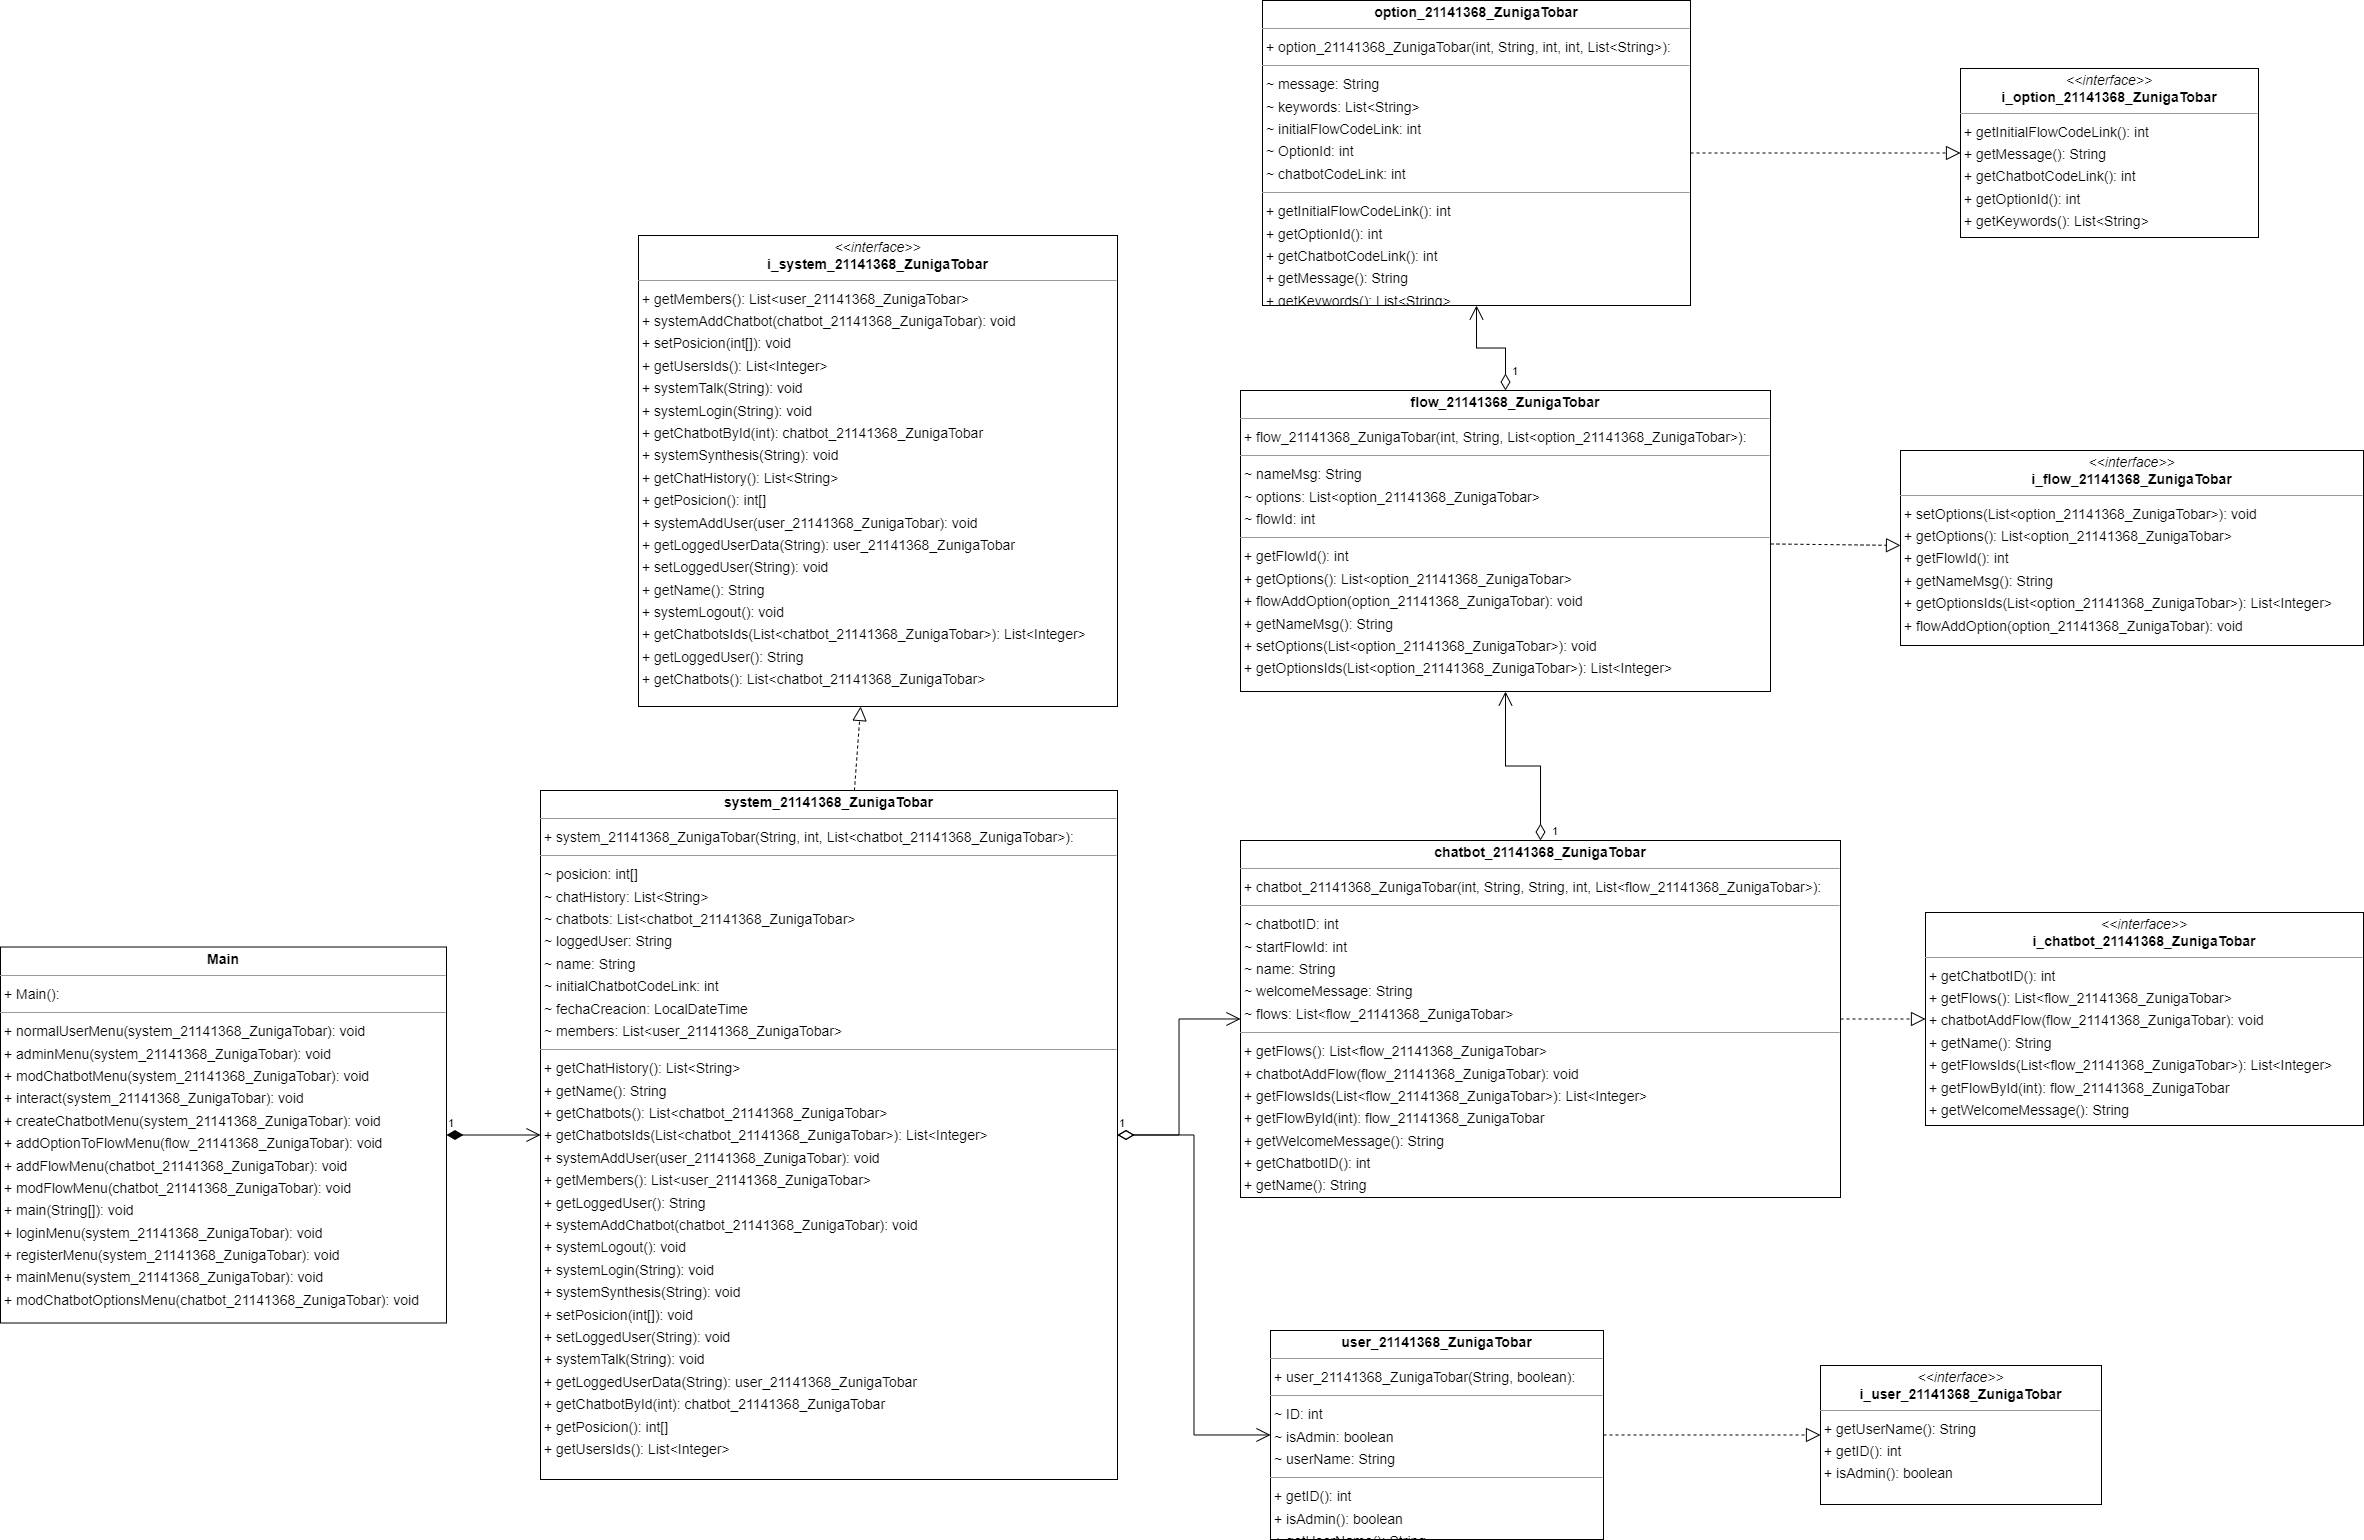

The diagram above was exported from draw.io. Its source (the exported page's mxGraphModel, read from the mxfile embedded in the PNG):
<mxGraphModel dx="1761" dy="544" grid="1" gridSize="10" guides="1" tooltips="1" connect="1" arrows="1" fold="1" page="0" pageScale="1" pageWidth="827" pageHeight="1169" background="none" math="0" shadow="0">
  <root>
    <mxCell id="0" />
    <mxCell id="1" parent="0" />
    <mxCell id="node6" value="&lt;p style=&quot;margin:0px;margin-top:4px;text-align:center;&quot;&gt;&lt;b&gt;Main&lt;/b&gt;&lt;/p&gt;&lt;hr size=&quot;1&quot;/&gt;&lt;p style=&quot;margin:0 0 0 4px;line-height:1.6;&quot;&gt;+ Main(): &lt;/p&gt;&lt;hr size=&quot;1&quot;/&gt;&lt;p style=&quot;margin:0 0 0 4px;line-height:1.6;&quot;&gt;+ normalUserMenu(system_21141368_ZunigaTobar): void&lt;br/&gt;+ adminMenu(system_21141368_ZunigaTobar): void&lt;br/&gt;+ modChatbotMenu(system_21141368_ZunigaTobar): void&lt;br/&gt;+ interact(system_21141368_ZunigaTobar): void&lt;br/&gt;+ createChatbotMenu(system_21141368_ZunigaTobar): void&lt;br/&gt;+ addOptionToFlowMenu(flow_21141368_ZunigaTobar): void&lt;br/&gt;+ addFlowMenu(chatbot_21141368_ZunigaTobar): void&lt;br/&gt;+ modFlowMenu(chatbot_21141368_ZunigaTobar): void&lt;br/&gt;+ main(String[]): void&lt;br/&gt;+ loginMenu(system_21141368_ZunigaTobar): void&lt;br/&gt;+ registerMenu(system_21141368_ZunigaTobar): void&lt;br/&gt;+ mainMenu(system_21141368_ZunigaTobar): void&lt;br/&gt;+ modChatbotOptionsMenu(chatbot_21141368_ZunigaTobar): void&lt;/p&gt;" style="verticalAlign=top;align=left;overflow=fill;fontSize=14;fontFamily=Helvetica;html=1;rounded=0;shadow=0;comic=0;labelBackgroundColor=none;strokeWidth=1;" parent="1" vertex="1">
      <mxGeometry x="-790" y="966.5" width="446" height="376" as="geometry" />
    </mxCell>
    <mxCell id="node1" value="&lt;p style=&quot;margin:0px;margin-top:4px;text-align:center;&quot;&gt;&lt;b&gt;chatbot_21141368_ZunigaTobar&lt;/b&gt;&lt;/p&gt;&lt;hr size=&quot;1&quot;/&gt;&lt;p style=&quot;margin:0 0 0 4px;line-height:1.6;&quot;&gt;+ chatbot_21141368_ZunigaTobar(int, String, String, int, List&amp;lt;flow_21141368_ZunigaTobar&amp;gt;): &lt;/p&gt;&lt;hr size=&quot;1&quot;/&gt;&lt;p style=&quot;margin:0 0 0 4px;line-height:1.6;&quot;&gt;~ chatbotID: int&lt;br/&gt;~ startFlowId: int&lt;br/&gt;~ name: String&lt;br/&gt;~ welcomeMessage: String&lt;br/&gt;~ flows: List&amp;lt;flow_21141368_ZunigaTobar&amp;gt;&lt;/p&gt;&lt;hr size=&quot;1&quot;/&gt;&lt;p style=&quot;margin:0 0 0 4px;line-height:1.6;&quot;&gt;+ getFlows(): List&amp;lt;flow_21141368_ZunigaTobar&amp;gt;&lt;br/&gt;+ chatbotAddFlow(flow_21141368_ZunigaTobar): void&lt;br/&gt;+ getFlowsIds(List&amp;lt;flow_21141368_ZunigaTobar&amp;gt;): List&amp;lt;Integer&amp;gt;&lt;br/&gt;+ getFlowById(int): flow_21141368_ZunigaTobar&lt;br/&gt;+ getWelcomeMessage(): String&lt;br/&gt;+ getChatbotID(): int&lt;br/&gt;+ getName(): String&lt;/p&gt;" style="verticalAlign=top;align=left;overflow=fill;fontSize=14;fontFamily=Helvetica;html=1;rounded=0;shadow=0;comic=0;labelBackgroundColor=none;strokeWidth=1;" parent="1" vertex="1">
      <mxGeometry x="450" y="860" width="600" height="357" as="geometry" />
    </mxCell>
    <mxCell id="node3" value="&lt;p style=&quot;margin:0px;margin-top:4px;text-align:center;&quot;&gt;&lt;b&gt;flow_21141368_ZunigaTobar&lt;/b&gt;&lt;/p&gt;&lt;hr size=&quot;1&quot;/&gt;&lt;p style=&quot;margin:0 0 0 4px;line-height:1.6;&quot;&gt;+ flow_21141368_ZunigaTobar(int, String, List&amp;lt;option_21141368_ZunigaTobar&amp;gt;): &lt;/p&gt;&lt;hr size=&quot;1&quot;/&gt;&lt;p style=&quot;margin:0 0 0 4px;line-height:1.6;&quot;&gt;~ nameMsg: String&lt;br/&gt;~ options: List&amp;lt;option_21141368_ZunigaTobar&amp;gt;&lt;br/&gt;~ flowId: int&lt;/p&gt;&lt;hr size=&quot;1&quot;/&gt;&lt;p style=&quot;margin:0 0 0 4px;line-height:1.6;&quot;&gt;+ getFlowId(): int&lt;br/&gt;+ getOptions(): List&amp;lt;option_21141368_ZunigaTobar&amp;gt;&lt;br/&gt;+ flowAddOption(option_21141368_ZunigaTobar): void&lt;br/&gt;+ getNameMsg(): String&lt;br/&gt;+ setOptions(List&amp;lt;option_21141368_ZunigaTobar&amp;gt;): void&lt;br/&gt;+ getOptionsIds(List&amp;lt;option_21141368_ZunigaTobar&amp;gt;): List&amp;lt;Integer&amp;gt;&lt;/p&gt;" style="verticalAlign=top;align=left;overflow=fill;fontSize=14;fontFamily=Helvetica;html=1;rounded=0;shadow=0;comic=0;labelBackgroundColor=none;strokeWidth=1;" parent="1" vertex="1">
      <mxGeometry x="450" y="410" width="530" height="301" as="geometry" />
    </mxCell>
    <mxCell id="node5" value="&lt;p style=&quot;margin:0px;margin-top:4px;text-align:center;&quot;&gt;&lt;i&gt;&amp;lt;&amp;lt;interface&amp;gt;&amp;gt;&lt;/i&gt;&lt;br/&gt;&lt;b&gt;i_chatbot_21141368_ZunigaTobar&lt;/b&gt;&lt;/p&gt;&lt;hr size=&quot;1&quot;/&gt;&lt;p style=&quot;margin:0 0 0 4px;line-height:1.6;&quot;&gt;+ getChatbotID(): int&lt;br/&gt;+ getFlows(): List&amp;lt;flow_21141368_ZunigaTobar&amp;gt;&lt;br/&gt;+ chatbotAddFlow(flow_21141368_ZunigaTobar): void&lt;br/&gt;+ getName(): String&lt;br/&gt;+ getFlowsIds(List&amp;lt;flow_21141368_ZunigaTobar&amp;gt;): List&amp;lt;Integer&amp;gt;&lt;br/&gt;+ getFlowById(int): flow_21141368_ZunigaTobar&lt;br/&gt;+ getWelcomeMessage(): String&lt;/p&gt;" style="verticalAlign=top;align=left;overflow=fill;fontSize=14;fontFamily=Helvetica;html=1;rounded=0;shadow=0;comic=0;labelBackgroundColor=none;strokeWidth=1;" parent="1" vertex="1">
      <mxGeometry x="1135" y="932" width="438" height="213" as="geometry" />
    </mxCell>
    <mxCell id="node2" value="&lt;p style=&quot;margin:0px;margin-top:4px;text-align:center;&quot;&gt;&lt;i&gt;&amp;lt;&amp;lt;interface&amp;gt;&amp;gt;&lt;/i&gt;&lt;br/&gt;&lt;b&gt;i_flow_21141368_ZunigaTobar&lt;/b&gt;&lt;/p&gt;&lt;hr size=&quot;1&quot;/&gt;&lt;p style=&quot;margin:0 0 0 4px;line-height:1.6;&quot;&gt;+ setOptions(List&amp;lt;option_21141368_ZunigaTobar&amp;gt;): void&lt;br/&gt;+ getOptions(): List&amp;lt;option_21141368_ZunigaTobar&amp;gt;&lt;br/&gt;+ getFlowId(): int&lt;br/&gt;+ getNameMsg(): String&lt;br/&gt;+ getOptionsIds(List&amp;lt;option_21141368_ZunigaTobar&amp;gt;): List&amp;lt;Integer&amp;gt;&lt;br/&gt;+ flowAddOption(option_21141368_ZunigaTobar): void&lt;/p&gt;" style="verticalAlign=top;align=left;overflow=fill;fontSize=14;fontFamily=Helvetica;html=1;rounded=0;shadow=0;comic=0;labelBackgroundColor=none;strokeWidth=1;" parent="1" vertex="1">
      <mxGeometry x="1110" y="470" width="463" height="195" as="geometry" />
    </mxCell>
    <mxCell id="node7" value="&lt;p style=&quot;margin:0px;margin-top:4px;text-align:center;&quot;&gt;&lt;i&gt;&amp;lt;&amp;lt;interface&amp;gt;&amp;gt;&lt;/i&gt;&lt;br/&gt;&lt;b&gt;i_option_21141368_ZunigaTobar&lt;/b&gt;&lt;/p&gt;&lt;hr size=&quot;1&quot;/&gt;&lt;p style=&quot;margin:0 0 0 4px;line-height:1.6;&quot;&gt;+ getInitialFlowCodeLink(): int&lt;br/&gt;+ getMessage(): String&lt;br/&gt;+ getChatbotCodeLink(): int&lt;br/&gt;+ getOptionId(): int&lt;br/&gt;+ getKeywords(): List&amp;lt;String&amp;gt;&lt;/p&gt;" style="verticalAlign=top;align=left;overflow=fill;fontSize=14;fontFamily=Helvetica;html=1;rounded=0;shadow=0;comic=0;labelBackgroundColor=none;strokeWidth=1;" parent="1" vertex="1">
      <mxGeometry x="1170" y="88" width="298" height="169" as="geometry" />
    </mxCell>
    <mxCell id="node4" value="&lt;p style=&quot;margin:0px;margin-top:4px;text-align:center;&quot;&gt;&lt;i&gt;&amp;lt;&amp;lt;interface&amp;gt;&amp;gt;&lt;/i&gt;&lt;br/&gt;&lt;b&gt;i_system_21141368_ZunigaTobar&lt;/b&gt;&lt;/p&gt;&lt;hr size=&quot;1&quot;/&gt;&lt;p style=&quot;margin:0 0 0 4px;line-height:1.6;&quot;&gt;+ getMembers(): List&amp;lt;user_21141368_ZunigaTobar&amp;gt;&lt;br/&gt;+ systemAddChatbot(chatbot_21141368_ZunigaTobar): void&lt;br/&gt;+ setPosicion(int[]): void&lt;br/&gt;+ getUsersIds(): List&amp;lt;Integer&amp;gt;&lt;br/&gt;+ systemTalk(String): void&lt;br/&gt;+ systemLogin(String): void&lt;br/&gt;+ getChatbotById(int): chatbot_21141368_ZunigaTobar&lt;br/&gt;+ systemSynthesis(String): void&lt;br/&gt;+ getChatHistory(): List&amp;lt;String&amp;gt;&lt;br/&gt;+ getPosicion(): int[]&lt;br/&gt;+ systemAddUser(user_21141368_ZunigaTobar): void&lt;br/&gt;+ getLoggedUserData(String): user_21141368_ZunigaTobar&lt;br/&gt;+ setLoggedUser(String): void&lt;br/&gt;+ getName(): String&lt;br/&gt;+ systemLogout(): void&lt;br/&gt;+ getChatbotsIds(List&amp;lt;chatbot_21141368_ZunigaTobar&amp;gt;): List&amp;lt;Integer&amp;gt;&lt;br/&gt;+ getLoggedUser(): String&lt;br/&gt;+ getChatbots(): List&amp;lt;chatbot_21141368_ZunigaTobar&amp;gt;&lt;/p&gt;" style="verticalAlign=top;align=left;overflow=fill;fontSize=14;fontFamily=Helvetica;html=1;rounded=0;shadow=0;comic=0;labelBackgroundColor=none;strokeWidth=1;" parent="1" vertex="1">
      <mxGeometry x="-152" y="255" width="479" height="471" as="geometry" />
    </mxCell>
    <mxCell id="node0" value="&lt;p style=&quot;margin:0px;margin-top:4px;text-align:center;&quot;&gt;&lt;i&gt;&amp;lt;&amp;lt;interface&amp;gt;&amp;gt;&lt;/i&gt;&lt;br/&gt;&lt;b&gt;i_user_21141368_ZunigaTobar&lt;/b&gt;&lt;/p&gt;&lt;hr size=&quot;1&quot;/&gt;&lt;p style=&quot;margin:0 0 0 4px;line-height:1.6;&quot;&gt;+ getUserName(): String&lt;br/&gt;+ getID(): int&lt;br/&gt;+ isAdmin(): boolean&lt;/p&gt;" style="verticalAlign=top;align=left;overflow=fill;fontSize=14;fontFamily=Helvetica;html=1;rounded=0;shadow=0;comic=0;labelBackgroundColor=none;strokeWidth=1;" parent="1" vertex="1">
      <mxGeometry x="1030" y="1385" width="281" height="139" as="geometry" />
    </mxCell>
    <mxCell id="node10" value="&lt;p style=&quot;margin:0px;margin-top:4px;text-align:center;&quot;&gt;&lt;b&gt;option_21141368_ZunigaTobar&lt;/b&gt;&lt;/p&gt;&lt;hr size=&quot;1&quot;/&gt;&lt;p style=&quot;margin:0 0 0 4px;line-height:1.6;&quot;&gt;+ option_21141368_ZunigaTobar(int, String, int, int, List&amp;lt;String&amp;gt;): &lt;/p&gt;&lt;hr size=&quot;1&quot;/&gt;&lt;p style=&quot;margin:0 0 0 4px;line-height:1.6;&quot;&gt;~ message: String&lt;br/&gt;~ keywords: List&amp;lt;String&amp;gt;&lt;br/&gt;~ initialFlowCodeLink: int&lt;br/&gt;~ OptionId: int&lt;br/&gt;~ chatbotCodeLink: int&lt;/p&gt;&lt;hr size=&quot;1&quot;/&gt;&lt;p style=&quot;margin:0 0 0 4px;line-height:1.6;&quot;&gt;+ getInitialFlowCodeLink(): int&lt;br/&gt;+ getOptionId(): int&lt;br/&gt;+ getChatbotCodeLink(): int&lt;br/&gt;+ getMessage(): String&lt;br/&gt;+ getKeywords(): List&amp;lt;String&amp;gt;&lt;/p&gt;" style="verticalAlign=top;align=left;overflow=fill;fontSize=14;fontFamily=Helvetica;html=1;rounded=0;shadow=0;comic=0;labelBackgroundColor=none;strokeWidth=1;" parent="1" vertex="1">
      <mxGeometry x="472" y="20" width="428" height="305" as="geometry" />
    </mxCell>
    <mxCell id="node9" value="&lt;p style=&quot;margin:0px;margin-top:4px;text-align:center;&quot;&gt;&lt;b&gt;system_21141368_ZunigaTobar&lt;/b&gt;&lt;/p&gt;&lt;hr size=&quot;1&quot;/&gt;&lt;p style=&quot;margin:0 0 0 4px;line-height:1.6;&quot;&gt;+ system_21141368_ZunigaTobar(String, int, List&amp;lt;chatbot_21141368_ZunigaTobar&amp;gt;): &lt;/p&gt;&lt;hr size=&quot;1&quot;/&gt;&lt;p style=&quot;margin:0 0 0 4px;line-height:1.6;&quot;&gt;~ posicion: int[]&lt;br/&gt;~ chatHistory: List&amp;lt;String&amp;gt;&lt;br/&gt;~ chatbots: List&amp;lt;chatbot_21141368_ZunigaTobar&amp;gt;&lt;br/&gt;~ loggedUser: String&lt;br/&gt;~ name: String&lt;br/&gt;~ initialChatbotCodeLink: int&lt;br/&gt;~ fechaCreacion: LocalDateTime&lt;br/&gt;~ members: List&amp;lt;user_21141368_ZunigaTobar&amp;gt;&lt;/p&gt;&lt;hr size=&quot;1&quot;/&gt;&lt;p style=&quot;margin:0 0 0 4px;line-height:1.6;&quot;&gt;+ getChatHistory(): List&amp;lt;String&amp;gt;&lt;br/&gt;+ getName(): String&lt;br/&gt;+ getChatbots(): List&amp;lt;chatbot_21141368_ZunigaTobar&amp;gt;&lt;br/&gt;+ getChatbotsIds(List&amp;lt;chatbot_21141368_ZunigaTobar&amp;gt;): List&amp;lt;Integer&amp;gt;&lt;br/&gt;+ systemAddUser(user_21141368_ZunigaTobar): void&lt;br/&gt;+ getMembers(): List&amp;lt;user_21141368_ZunigaTobar&amp;gt;&lt;br/&gt;+ getLoggedUser(): String&lt;br/&gt;+ systemAddChatbot(chatbot_21141368_ZunigaTobar): void&lt;br/&gt;+ systemLogout(): void&lt;br/&gt;+ systemLogin(String): void&lt;br/&gt;+ systemSynthesis(String): void&lt;br/&gt;+ setPosicion(int[]): void&lt;br/&gt;+ setLoggedUser(String): void&lt;br/&gt;+ systemTalk(String): void&lt;br/&gt;+ getLoggedUserData(String): user_21141368_ZunigaTobar&lt;br/&gt;+ getChatbotById(int): chatbot_21141368_ZunigaTobar&lt;br/&gt;+ getPosicion(): int[]&lt;br/&gt;+ getUsersIds(): List&amp;lt;Integer&amp;gt;&lt;/p&gt;" style="verticalAlign=top;align=left;overflow=fill;fontSize=14;fontFamily=Helvetica;html=1;rounded=0;shadow=0;comic=0;labelBackgroundColor=none;strokeWidth=1;" parent="1" vertex="1">
      <mxGeometry x="-250" y="810" width="577" height="689" as="geometry" />
    </mxCell>
    <mxCell id="node8" value="&lt;p style=&quot;margin:0px;margin-top:4px;text-align:center;&quot;&gt;&lt;b&gt;user_21141368_ZunigaTobar&lt;/b&gt;&lt;/p&gt;&lt;hr size=&quot;1&quot;/&gt;&lt;p style=&quot;margin:0 0 0 4px;line-height:1.6;&quot;&gt;+ user_21141368_ZunigaTobar(String, boolean): &lt;/p&gt;&lt;hr size=&quot;1&quot;/&gt;&lt;p style=&quot;margin:0 0 0 4px;line-height:1.6;&quot;&gt;~ ID: int&lt;br/&gt;~ isAdmin: boolean&lt;br/&gt;~ userName: String&lt;/p&gt;&lt;hr size=&quot;1&quot;/&gt;&lt;p style=&quot;margin:0 0 0 4px;line-height:1.6;&quot;&gt;+ getID(): int&lt;br/&gt;+ isAdmin(): boolean&lt;br/&gt;+ getUserName(): String&lt;/p&gt;" style="verticalAlign=top;align=left;overflow=fill;fontSize=14;fontFamily=Helvetica;html=1;rounded=0;shadow=0;comic=0;labelBackgroundColor=none;strokeWidth=1;" parent="1" vertex="1">
      <mxGeometry x="480" y="1350" width="333" height="209" as="geometry" />
    </mxCell>
    <mxCell id="aZFhNIXT6pGQAn1YtHTT-1" value="" style="endArrow=block;dashed=1;endFill=0;endSize=12;html=1;rounded=0;" edge="1" parent="1" source="node10" target="node7">
      <mxGeometry width="160" relative="1" as="geometry">
        <mxPoint x="710" y="270" as="sourcePoint" />
        <mxPoint x="870" y="270" as="targetPoint" />
      </mxGeometry>
    </mxCell>
    <mxCell id="aZFhNIXT6pGQAn1YtHTT-2" value="" style="endArrow=block;dashed=1;endFill=0;endSize=12;html=1;rounded=0;" edge="1" parent="1" source="node3" target="node2">
      <mxGeometry width="160" relative="1" as="geometry">
        <mxPoint x="720" y="280" as="sourcePoint" />
        <mxPoint x="880" y="280" as="targetPoint" />
      </mxGeometry>
    </mxCell>
    <mxCell id="aZFhNIXT6pGQAn1YtHTT-3" value="" style="endArrow=block;dashed=1;endFill=0;endSize=12;html=1;rounded=0;" edge="1" parent="1" source="node1" target="node5">
      <mxGeometry width="160" relative="1" as="geometry">
        <mxPoint x="730" y="290" as="sourcePoint" />
        <mxPoint x="890" y="290" as="targetPoint" />
      </mxGeometry>
    </mxCell>
    <mxCell id="aZFhNIXT6pGQAn1YtHTT-4" value="" style="endArrow=block;dashed=1;endFill=0;endSize=12;html=1;rounded=0;" edge="1" parent="1" source="node9" target="node4">
      <mxGeometry width="160" relative="1" as="geometry">
        <mxPoint x="740" y="300" as="sourcePoint" />
        <mxPoint x="900" y="300" as="targetPoint" />
      </mxGeometry>
    </mxCell>
    <mxCell id="aZFhNIXT6pGQAn1YtHTT-6" value="" style="endArrow=block;dashed=1;endFill=0;endSize=12;html=1;rounded=0;" edge="1" parent="1" source="node8" target="node0">
      <mxGeometry width="160" relative="1" as="geometry">
        <mxPoint x="760" y="320" as="sourcePoint" />
        <mxPoint x="920" y="320" as="targetPoint" />
      </mxGeometry>
    </mxCell>
    <mxCell id="aZFhNIXT6pGQAn1YtHTT-7" value="1" style="endArrow=open;html=1;endSize=12;startArrow=diamondThin;startSize=14;startFill=1;edgeStyle=orthogonalEdgeStyle;align=left;verticalAlign=bottom;rounded=0;exitX=1;exitY=0.5;exitDx=0;exitDy=0;" edge="1" parent="1" source="node6" target="node9">
      <mxGeometry x="-1" y="3" relative="1" as="geometry">
        <mxPoint x="-470" y="780" as="sourcePoint" />
        <mxPoint x="-310" y="780" as="targetPoint" />
      </mxGeometry>
    </mxCell>
    <mxCell id="aZFhNIXT6pGQAn1YtHTT-9" value="1" style="endArrow=open;html=1;endSize=12;startArrow=diamondThin;startSize=14;startFill=0;edgeStyle=orthogonalEdgeStyle;align=left;verticalAlign=bottom;rounded=0;" edge="1" parent="1" source="node9" target="node1">
      <mxGeometry x="-1" y="3" relative="1" as="geometry">
        <mxPoint x="1010" y="800" as="sourcePoint" />
        <mxPoint x="1170" y="800" as="targetPoint" />
      </mxGeometry>
    </mxCell>
    <mxCell id="aZFhNIXT6pGQAn1YtHTT-10" value="1" style="endArrow=open;html=1;endSize=12;startArrow=diamondThin;startSize=14;startFill=0;edgeStyle=orthogonalEdgeStyle;align=left;verticalAlign=bottom;rounded=0;exitX=0.5;exitY=0;exitDx=0;exitDy=0;entryX=0.5;entryY=1;entryDx=0;entryDy=0;" edge="1" parent="1" source="node1" target="node3">
      <mxGeometry x="-0.9999" y="-10" relative="1" as="geometry">
        <mxPoint x="1020" y="810" as="sourcePoint" />
        <mxPoint x="1180" y="810" as="targetPoint" />
        <mxPoint as="offset" />
      </mxGeometry>
    </mxCell>
    <mxCell id="aZFhNIXT6pGQAn1YtHTT-11" value="1" style="endArrow=open;html=1;endSize=12;startArrow=diamondThin;startSize=14;startFill=0;edgeStyle=orthogonalEdgeStyle;align=left;verticalAlign=bottom;rounded=0;exitX=1;exitY=0.5;exitDx=0;exitDy=0;" edge="1" parent="1" source="node9" target="node8">
      <mxGeometry x="-1" y="3" relative="1" as="geometry">
        <mxPoint x="1030" y="820" as="sourcePoint" />
        <mxPoint x="1190" y="820" as="targetPoint" />
      </mxGeometry>
    </mxCell>
    <mxCell id="aZFhNIXT6pGQAn1YtHTT-14" value="1" style="endArrow=open;html=1;endSize=12;startArrow=diamondThin;startSize=14;startFill=0;edgeStyle=orthogonalEdgeStyle;align=left;verticalAlign=bottom;rounded=0;exitX=0.5;exitY=0;exitDx=0;exitDy=0;entryX=0.5;entryY=1;entryDx=0;entryDy=0;" edge="1" parent="1" source="node3" target="node10">
      <mxGeometry x="-0.8245" y="-5" relative="1" as="geometry">
        <mxPoint x="710" y="360" as="sourcePoint" />
        <mxPoint x="870" y="360" as="targetPoint" />
        <mxPoint as="offset" />
      </mxGeometry>
    </mxCell>
  </root>
</mxGraphModel>